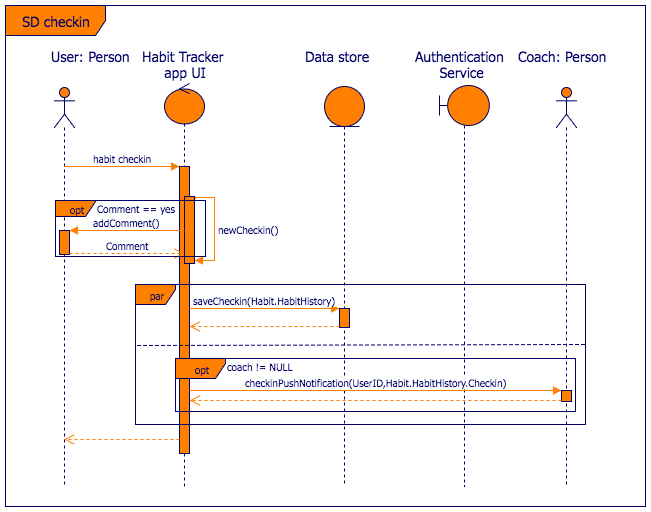

The diagram above was exported from draw.io. Its source (the exported page's mxGraphModel, read from the mxfile embedded in the PNG):
<mxGraphModel dx="948" dy="531" grid="1" gridSize="10" guides="1" tooltips="1" connect="1" arrows="1" fold="1" page="1" pageScale="1" pageWidth="850" pageHeight="1100" math="0" shadow="0">
  <root>
    <mxCell id="0" />
    <mxCell id="1" parent="0" />
    <mxCell id="2750c62718d928d1-1" value="" style="shape=umlLifeline;participant=umlActor;perimeter=lifelinePerimeter;whiteSpace=wrap;html=1;container=1;collapsible=0;recursiveResize=0;verticalAlign=top;spacingTop=36;labelBackgroundColor=#ffffff;outlineConnect=0;strokeColor=#000066;fillColor=#FF8000;fontFamily=Tahoma;fontSize=14;fontColor=#000066;" vertex="1" parent="1">
      <mxGeometry x="89" y="122" width="20" height="399" as="geometry" />
    </mxCell>
    <mxCell id="2750c62718d928d1-14" value="" style="html=1;points=[];perimeter=orthogonalPerimeter;strokeColor=#000066;fillColor=#FF8000;fontFamily=Tahoma;fontSize=10;fontColor=#000066;align=center;" vertex="1" parent="2750c62718d928d1-1">
      <mxGeometry x="5" y="143" width="10" height="24" as="geometry" />
    </mxCell>
    <mxCell id="2750c62718d928d1-2" value="User: Person" style="text;html=1;resizable=0;points=[];autosize=1;align=center;verticalAlign=top;spacingTop=-4;fontSize=14;fontFamily=Tahoma;fontColor=#000066;" vertex="1" parent="1">
      <mxGeometry x="80" y="81" width="90" height="20" as="geometry" />
    </mxCell>
    <mxCell id="2750c62718d928d1-3" value="" style="shape=umlLifeline;participant=umlControl;perimeter=lifelinePerimeter;whiteSpace=wrap;html=1;container=1;collapsible=0;recursiveResize=0;verticalAlign=top;spacingTop=36;labelBackgroundColor=#ffffff;outlineConnect=0;strokeColor=#000066;fillColor=#FF8000;fontFamily=Tahoma;fontSize=14;fontColor=#000066;" vertex="1" parent="1">
      <mxGeometry x="199" y="118" width="40" height="403" as="geometry" />
    </mxCell>
    <mxCell id="2750c62718d928d1-11" value="" style="html=1;points=[];perimeter=orthogonalPerimeter;strokeColor=#000066;fillColor=#FF8000;fontFamily=Tahoma;fontSize=14;fontColor=#000066;align=center;" vertex="1" parent="2750c62718d928d1-3">
      <mxGeometry x="15" y="83" width="10" height="287" as="geometry" />
    </mxCell>
    <mxCell id="2750c62718d928d1-17" value="" style="html=1;points=[];perimeter=orthogonalPerimeter;strokeColor=#000066;fillColor=#FF8000;fontFamily=Tahoma;fontSize=10;fontColor=#000066;align=center;" vertex="1" parent="2750c62718d928d1-3">
      <mxGeometry x="20" y="113" width="10" height="67" as="geometry" />
    </mxCell>
    <mxCell id="2750c62718d928d1-18" value="newCheckin()" style="edgeStyle=orthogonalEdgeStyle;html=1;align=left;spacingLeft=2;endArrow=block;rounded=0;strokeColor=#FF8000;fontFamily=Tahoma;fontSize=10;fontColor=#000066;exitX=1.1;exitY=0.025;exitPerimeter=0;entryX=1;entryY=0.957;entryPerimeter=0;" edge="1" parent="2750c62718d928d1-3" source="2750c62718d928d1-17" target="2750c62718d928d1-17">
      <mxGeometry relative="1" as="geometry">
        <mxPoint x="25" y="93" as="sourcePoint" />
        <Array as="points">
          <mxPoint x="31" y="114" />
          <mxPoint x="50" y="114" />
          <mxPoint x="50" y="177" />
        </Array>
      </mxGeometry>
    </mxCell>
    <mxCell id="2750c62718d928d1-4" value="&lt;div style=&quot;text-align: center&quot;&gt;&lt;span&gt;Habit Tracker&amp;nbsp;&lt;/span&gt;&lt;/div&gt;&lt;div style=&quot;text-align: center&quot;&gt;app UI&lt;/div&gt;" style="text;html=1;resizable=0;points=[];autosize=1;align=left;verticalAlign=top;spacingTop=-4;fontSize=14;fontFamily=Tahoma;fontColor=#000066;" vertex="1" parent="1">
      <mxGeometry x="175" y="81" width="100" height="40" as="geometry" />
    </mxCell>
    <mxCell id="2750c62718d928d1-5" value="" style="shape=umlLifeline;participant=umlBoundary;perimeter=lifelinePerimeter;whiteSpace=wrap;html=1;container=1;collapsible=0;recursiveResize=0;verticalAlign=top;spacingTop=36;labelBackgroundColor=#ffffff;outlineConnect=0;strokeColor=#000066;fillColor=#FF8000;fontFamily=Tahoma;fontSize=14;fontColor=#000066;" vertex="1" parent="1">
      <mxGeometry x="474" y="120" width="50" height="401" as="geometry" />
    </mxCell>
    <mxCell id="2750c62718d928d1-6" value="Authentication&amp;nbsp;&lt;div&gt;Service&lt;/div&gt;" style="text;html=1;resizable=0;points=[];autosize=1;align=center;verticalAlign=top;spacingTop=-4;fontSize=14;fontFamily=Tahoma;fontColor=#000066;" vertex="1" parent="1">
      <mxGeometry x="441" y="81" width="110" height="40" as="geometry" />
    </mxCell>
    <mxCell id="2750c62718d928d1-7" value="" style="shape=umlLifeline;participant=umlEntity;perimeter=lifelinePerimeter;whiteSpace=wrap;html=1;container=1;collapsible=0;recursiveResize=0;verticalAlign=top;spacingTop=36;labelBackgroundColor=#ffffff;outlineConnect=0;strokeColor=#000066;fillColor=#FF8000;fontFamily=Tahoma;fontSize=14;fontColor=#000066;align=center;" vertex="1" parent="1">
      <mxGeometry x="359" y="121" width="40" height="400" as="geometry" />
    </mxCell>
    <mxCell id="2750c62718d928d1-20" value="" style="html=1;points=[];perimeter=orthogonalPerimeter;strokeColor=#000066;fillColor=#FF8000;fontFamily=Tahoma;fontSize=10;fontColor=#000066;align=center;" vertex="1" parent="2750c62718d928d1-7">
      <mxGeometry x="15" y="222" width="10" height="19" as="geometry" />
    </mxCell>
    <mxCell id="2750c62718d928d1-8" value="&lt;div style=&quot;text-align: center&quot;&gt;Data store&lt;/div&gt;" style="text;html=1;resizable=0;points=[];autosize=1;align=center;verticalAlign=top;spacingTop=-4;fontSize=14;fontFamily=Tahoma;fontColor=#000066;" vertex="1" parent="1">
      <mxGeometry x="332" y="81" width="80" height="20" as="geometry" />
    </mxCell>
    <mxCell id="2750c62718d928d1-9" value="" style="shape=umlLifeline;participant=umlActor;perimeter=lifelinePerimeter;whiteSpace=wrap;html=1;container=1;collapsible=0;recursiveResize=0;verticalAlign=top;spacingTop=36;labelBackgroundColor=#ffffff;outlineConnect=0;strokeColor=#000066;fillColor=#FF8000;fontFamily=Tahoma;fontSize=14;fontColor=#000066;align=center;" vertex="1" parent="1">
      <mxGeometry x="591" y="122" width="20" height="399" as="geometry" />
    </mxCell>
    <mxCell id="2750c62718d928d1-23" value="" style="html=1;points=[];perimeter=orthogonalPerimeter;strokeColor=#000066;fillColor=#FF8000;fontFamily=Tahoma;fontSize=10;fontColor=#000066;align=center;" vertex="1" parent="2750c62718d928d1-9">
      <mxGeometry x="5" y="303" width="10" height="11" as="geometry" />
    </mxCell>
    <mxCell id="2750c62718d928d1-10" value="&lt;div style=&quot;text-align: center&quot;&gt;&lt;span&gt;Coach: Person&lt;/span&gt;&lt;/div&gt;" style="text;html=1;resizable=0;points=[];autosize=1;align=left;verticalAlign=top;spacingTop=-4;fontSize=14;fontFamily=Tahoma;fontColor=#000066;" vertex="1" parent="1">
      <mxGeometry x="551" y="81" width="100" height="20" as="geometry" />
    </mxCell>
    <mxCell id="2750c62718d928d1-12" value="&lt;font style=&quot;font-size: 10px;&quot;&gt;habit checkin&lt;/font&gt;" style="html=1;verticalAlign=bottom;endArrow=block;entryX=0;entryY=0;strokeColor=#FF8000;fontFamily=Tahoma;fontSize=10;fontColor=#000066;" edge="1" parent="1" source="2750c62718d928d1-1" target="2750c62718d928d1-11">
      <mxGeometry relative="1" as="geometry">
        <mxPoint x="144" y="201" as="sourcePoint" />
      </mxGeometry>
    </mxCell>
    <mxCell id="2750c62718d928d1-13" value="" style="html=1;verticalAlign=bottom;endArrow=open;dashed=1;endSize=8;exitX=0;exitY=0.95;strokeColor=#FF8000;fontFamily=Tahoma;fontSize=14;fontColor=#000066;" edge="1" parent="1" source="2750c62718d928d1-11" target="2750c62718d928d1-1">
      <mxGeometry relative="1" as="geometry">
        <mxPoint x="144" y="277" as="targetPoint" />
      </mxGeometry>
    </mxCell>
    <mxCell id="2750c62718d928d1-15" value="&lt;font style=&quot;font-size: 10px;&quot;&gt;addComment()&lt;/font&gt;" style="html=1;verticalAlign=bottom;endArrow=block;entryX=1;entryY=0;strokeColor=#FF8000;fontFamily=Tahoma;fontSize=10;fontColor=#000066;" edge="1" parent="1" source="2750c62718d928d1-17" target="2750c62718d928d1-14">
      <mxGeometry relative="1" as="geometry">
        <mxPoint x="164" y="221" as="sourcePoint" />
      </mxGeometry>
    </mxCell>
    <mxCell id="2750c62718d928d1-16" value="Comment" style="html=1;verticalAlign=bottom;endArrow=open;dashed=1;endSize=8;exitX=1;exitY=0.95;strokeColor=#FF8000;fontFamily=Tahoma;fontSize=10;fontColor=#000066;" edge="1" parent="1" source="2750c62718d928d1-14" target="2750c62718d928d1-17">
      <mxGeometry relative="1" as="geometry">
        <mxPoint x="164" y="278" as="targetPoint" />
      </mxGeometry>
    </mxCell>
    <mxCell id="2750c62718d928d1-21" value="saveCheckin(Habit.HabitHistory)" style="html=1;verticalAlign=bottom;endArrow=block;entryX=0;entryY=0;strokeColor=#FF8000;fontFamily=Tahoma;fontSize=10;fontColor=#000066;" edge="1" parent="1" target="2750c62718d928d1-20">
      <mxGeometry relative="1" as="geometry">
        <mxPoint x="224" y="343" as="sourcePoint" />
      </mxGeometry>
    </mxCell>
    <mxCell id="2750c62718d928d1-22" value="" style="html=1;verticalAlign=bottom;endArrow=open;dashed=1;endSize=8;exitX=0;exitY=0.95;strokeColor=#FF8000;fontFamily=Tahoma;fontSize=10;fontColor=#000066;" edge="1" parent="1" source="2750c62718d928d1-20">
      <mxGeometry relative="1" as="geometry">
        <mxPoint x="224" y="361" as="targetPoint" />
      </mxGeometry>
    </mxCell>
    <mxCell id="2750c62718d928d1-24" value="checkinPushNotification(UserID,Habit.HabitHistory.Checkin)" style="html=1;verticalAlign=bottom;endArrow=block;entryX=0;entryY=0;strokeColor=#FF8000;fontFamily=Tahoma;fontSize=10;fontColor=#000066;" edge="1" parent="1" target="2750c62718d928d1-23">
      <mxGeometry relative="1" as="geometry">
        <mxPoint x="224" y="425" as="sourcePoint" />
      </mxGeometry>
    </mxCell>
    <mxCell id="2750c62718d928d1-25" value="" style="html=1;verticalAlign=bottom;endArrow=open;dashed=1;endSize=8;exitX=0;exitY=0.95;strokeColor=#FF8000;fontFamily=Tahoma;fontSize=10;fontColor=#000066;" edge="1" parent="1" source="2750c62718d928d1-23">
      <mxGeometry relative="1" as="geometry">
        <mxPoint x="224" y="435" as="targetPoint" />
      </mxGeometry>
    </mxCell>
    <mxCell id="2750c62718d928d1-26" value="opt" style="shape=umlFrame;whiteSpace=wrap;html=1;strokeColor=#000066;fillColor=#FF8000;fontFamily=Tahoma;fontSize=10;fontColor=#000066;align=center;width=40;height=16;" vertex="1" parent="1">
      <mxGeometry x="90" y="235" width="150" height="56" as="geometry" />
    </mxCell>
    <mxCell id="2750c62718d928d1-27" value="Comment == yes" style="text;html=1;resizable=0;points=[];autosize=1;align=left;verticalAlign=top;spacingTop=-4;fontSize=10;fontFamily=Tahoma;fontColor=#000066;" vertex="1" parent="1">
      <mxGeometry x="130" y="235" width="90" height="10" as="geometry" />
    </mxCell>
    <mxCell id="2750c62718d928d1-28" value="opt" style="shape=umlFrame;whiteSpace=wrap;html=1;strokeColor=#000066;fillColor=#FF8000;fontFamily=Tahoma;fontSize=10;fontColor=#000066;align=center;width=50;height=20;" vertex="1" parent="1">
      <mxGeometry x="210" y="393" width="400" height="53" as="geometry" />
    </mxCell>
    <mxCell id="2750c62718d928d1-29" value="coach != NULL" style="text;html=1;resizable=0;points=[];autosize=1;align=left;verticalAlign=top;spacingTop=-4;fontSize=10;fontFamily=Tahoma;fontColor=#000066;" vertex="1" parent="1">
      <mxGeometry x="260" y="393" width="80" height="10" as="geometry" />
    </mxCell>
    <mxCell id="2750c62718d928d1-30" value="par" style="shape=umlFrame;whiteSpace=wrap;html=1;strokeColor=#000066;fillColor=#FF8000;fontFamily=Tahoma;fontSize=10;fontColor=#000066;align=center;width=40;height=20;" vertex="1" parent="1">
      <mxGeometry x="170" y="319" width="450" height="140" as="geometry" />
    </mxCell>
    <mxCell id="2750c62718d928d1-32" value="" style="endArrow=none;dashed=1;html=1;strokeColor=#000066;fontFamily=Tahoma;fontSize=10;fontColor=#000066;entryX=1;entryY=0.429;entryPerimeter=0;exitX=0.004;exitY=0.436;exitPerimeter=0;" edge="1" parent="1" source="2750c62718d928d1-30" target="2750c62718d928d1-30">
      <mxGeometry width="50" height="50" relative="1" as="geometry">
        <mxPoint x="80" y="651" as="sourcePoint" />
        <mxPoint x="130" y="601" as="targetPoint" />
      </mxGeometry>
    </mxCell>
    <mxCell id="2750c62718d928d1-19" value="&lt;font style=&quot;font-size: 14px&quot;&gt;SD checkin&lt;/font&gt;" style="shape=umlFrame;whiteSpace=wrap;html=1;strokeColor=#000066;fillColor=#FF8000;fontFamily=Tahoma;fontSize=10;fontColor=#000066;align=center;width=100;height=30;" vertex="1" parent="1">
      <mxGeometry x="40" y="40" width="640" height="501" as="geometry" />
    </mxCell>
  </root>
</mxGraphModel>